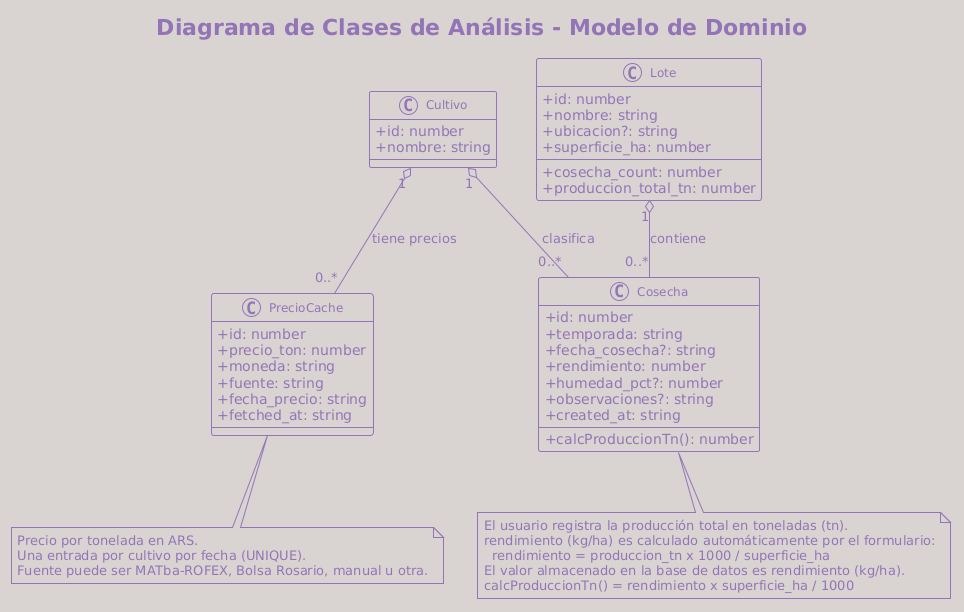

The diagram above was rendered by PlantUML. Its source (embedded in the PNG):
@startuml
title Diagrama de Clases de Análisis - Modelo de Dominio

skinparam classAttributeIconSize 0
skinparam classFontSize 12
skinparam shadowing false

!theme mimeograph

class Cultivo {
  + id: number
  + nombre: string
}

class Lote {
  + id: number
  + nombre: string
  + ubicacion?: string
  + superficie_ha: number
  --
  ' Atributos derivados (calculados vía JOIN)
  + cosecha_count: number
  + produccion_total_tn: number
}

class Cosecha {
  + id: number
  + temporada: string
  + fecha_cosecha?: string
  + rendimiento: number
  + humedad_pct?: number
  + observaciones?: string
  + created_at: string
  --
  + calcProduccionTn(): number
}

class PrecioCache {
  + id: number
  + precio_ton: number
  + moneda: string
  + fuente: string
  + fecha_precio: string
  + fetched_at: string
}

' Relationships
Lote    "1" o-- "0..*" Cosecha    : contiene
Cultivo "1" o-- "0..*" Cosecha    : clasifica
Cultivo "1" o-- "0..*" PrecioCache: tiene precios

note bottom of Cosecha
  El usuario registra la producción total en toneladas (tn).
  rendimiento (kg/ha) es calculado automáticamente por el formulario:
    rendimiento = produccion_tn x 1000 / superficie_ha
  El valor almacenado en la base de datos es rendimiento (kg/ha).
  calcProduccionTn() = rendimiento x superficie_ha / 1000
end note

note bottom of PrecioCache
  Precio por tonelada en ARS.
  Una entrada por cultivo por fecha (UNIQUE).
  Fuente puede ser MATba-ROFEX, Bolsa Rosario, manual u otra.
end note
@enduml